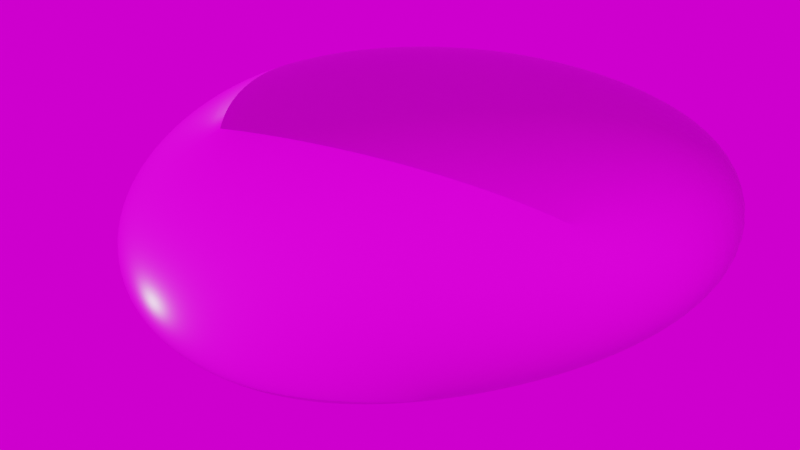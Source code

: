 # Source: the-great-eye-rock-true.blend  (saved by Blender 3.4.6; exported with 4.5.12 LTS)
import bpy
from mathutils import Matrix  # noqa: F401  (used for matrix-valued properties, if any)

bpy.ops.wm.read_factory_settings(use_empty=True)
scene = bpy.context.scene
scene.name = 'Scene'

# ---- collections
col_collection = bpy.data.collections.new('Collection'); scene.collection.children.link(col_collection)

# ---- images (referenced by path relative to the original .blend; pixels are not part of the script)
import os
ASSET_DIR = os.environ.get("B2B_ASSET_DIR", "")  # directory of the original .blend (textures are referenced by path, not embedded)
HERE = os.path.dirname(os.path.abspath(__file__))  # packed textures are extracted next to this script under _unpacked/

def load_image(name, relpath, width, height, colorspace="sRGB"):
    """Load a texture the original file referenced (path relative to the .blend, or extracted next to this script)."""
    p = next((c for c in (os.path.join(HERE, relpath), os.path.join(ASSET_DIR, relpath)) if relpath and os.path.exists(c)), "")
    if p:
        img = bpy.data.images.load(p, check_existing=True)
        img.name = name
    else:  # same state as the original file: an image datablock whose file is absent (Cycles renders it pink)
        img = bpy.data.images.new(name, width, height)
        img.source = "FILE"
        img.filepath = "//" + (relpath or name)
    img.colorspace_settings.name = colorspace
    return img
img_rock020_1k_displacement_jpg_001 = load_image('Rock020_1K_Displacement.jpg.001', 'Rock020_1K-JPG/Rock020_1K_Displacement.jpg', 1024, 1024, 'Non-Color')
img_rock020_1k_color_jpg_001 = load_image('Rock020_1K_Color.jpg.001', 'Rock020_1K-JPG/Rock020_1K_Color.jpg', 1024, 1024, 'sRGB')
img_rock020_1k_roughness_jpg_001 = load_image('Rock020_1K_Roughness.jpg.001', 'Rock020_1K-JPG/Rock020_1K_Roughness.jpg', 1024, 1024, 'Non-Color')
img_rock020_1k_normaldx_jpg_001 = load_image('Rock020_1K_NormalDX.jpg.001', 'Rock020_1K-JPG/Rock020_1K_NormalDX.jpg', 1024, 1024, 'Non-Color')
img_rock020_1k_ambientocclusion_jpg_001 = load_image('Rock020_1K_AmbientOcclusion.jpg.001', 'Rock020_1K-JPG/Rock020_1K_AmbientOcclusion.jpg', 1024, 1024, 'Non-Color')
img_rok = load_image('Rok', '', 1024, 1024, 'sRGB')

# ---- materials (node trees are filled in below, after node groups)
mat_material = bpy.data.materials.new('Material')
mat_material.use_transparent_shadow = False

# ---- material node trees
mat_material.use_nodes = True; mat_material.node_tree.nodes.clear()
_N = mat_material.node_tree.nodes; _L = mat_material.node_tree.links
n0 = _N.new('ShaderNodeOutputMaterial'); n0.name = 'Material Output'; n0.location = (300, 300)
n1 = _N.new('ShaderNodeBsdfPrincipled'); n1.name = 'Principled BSDF'; n1.location = (10, 300)
n1.distribution = 'GGX'
n1.subsurface_method = 'RANDOM_WALK_SKIN'
n1.inputs[3].default_value = 1.45
n1.inputs[27].default_value = (0.0, 0.0, 0.0, 1.0)
n1.inputs[28].default_value = 1.0
n2 = _N.new('ShaderNodeTexImage'); n2.name = 'Image Texture'; n2.location = (86, -1150)
n2.label = 'Displacement'
n2.image = img_rock020_1k_displacement_jpg_001
n3 = _N.new('ShaderNodeDisplacement'); n3.name = 'Displacement'; n3.location = (110, -400)
n3.inputs[2].default_value = 1.0
n4 = _N.new('ShaderNodeTexImage'); n4.name = 'Image Texture.001'; n4.location = (86, -310)
n4.label = 'Base Color'
n4.image = img_rock020_1k_color_jpg_001
n5 = _N.new('ShaderNodeTexImage'); n5.name = 'Image Texture.002'; n5.location = (86, -590)
n5.label = 'Roughness'
n5.image = img_rock020_1k_roughness_jpg_001
n6 = _N.new('ShaderNodeTexImage'); n6.name = 'Image Texture.003'; n6.location = (86, -870)
n6.label = 'Normal'
n6.image = img_rock020_1k_normaldx_jpg_001
n7 = _N.new('ShaderNodeNormalMap'); n7.name = 'Normal Map'; n7.location = (-240, -340)
n8 = _N.new('ShaderNodeTexImage'); n8.name = 'Image Texture.004'; n8.location = (86, -30)
n8.label = 'Ambient Occlusion'
n8.image = img_rock020_1k_ambientocclusion_jpg_001
n9 = _N.new('ShaderNodeMapping'); n9.name = 'Mapping'; n9.location = (230, -30)
n10 = _N.new('NodeReroute'); n10.name = 'Reroute'; n10.location = (36, -700)
n10.width = 16
n10.socket_idname = 'NodeSocketVector'
n11 = _N.new('ShaderNodeTexCoord'); n11.name = 'Texture Coordinate'; n11.location = (30, -30)
n12 = _N.new('NodeFrame'); n12.name = 'Frame'; n12.location = (-1270, 330)
n12.label = 'Mapping'
n12.width = 400
n13 = _N.new('NodeFrame'); n13.name = 'Frame.001'; n13.location = (-626, 530)
n13.label = 'Textures'
n13.width = 356
n2.parent = n13
n4.parent = n13
n5.parent = n13
n6.parent = n13
n8.parent = n13
n9.parent = n12
n10.parent = n13
n11.parent = n12
_L.new(n1.outputs[0], n0.inputs[0])
_L.new(n2.outputs[0], n3.inputs[0])
_L.new(n3.outputs[0], n0.inputs[2])
_L.new(n4.outputs[0], n1.inputs[0])
_L.new(n5.outputs[0], n1.inputs[2])
_L.new(n6.outputs[0], n7.inputs[1])
_L.new(n7.outputs[0], n1.inputs[5])
_L.new(n10.outputs[0], n8.inputs[0])
_L.new(n10.outputs[0], n4.inputs[0])
_L.new(n10.outputs[0], n5.inputs[0])
_L.new(n10.outputs[0], n6.inputs[0])
_L.new(n10.outputs[0], n2.inputs[0])
_L.new(n9.outputs[0], n10.inputs[0])
_L.new(n11.outputs[2], n9.inputs[0])
n0.is_active_output = True

# ---- world
world_world = bpy.data.worlds.new('World'); scene.world = world_world
world_world.use_nodes = True; world_world.node_tree.nodes.clear()
_N = world_world.node_tree.nodes; _L = world_world.node_tree.links
n0 = _N.new('ShaderNodeOutputWorld'); n0.name = 'World Output'; n0.location = (300, 300)
n1 = _N.new('ShaderNodeBackground'); n1.name = 'Background'; n1.location = (10, 300)
n2 = _N.new('ShaderNodeTexEnvironment'); n2.name = 'Environment Texture'; n2.location = (-180, 275)
n2.image = img_rok
_L.new(n1.outputs[0], n0.inputs[0])
_L.new(n2.outputs[0], n1.inputs[0])
n0.is_active_output = True
world_world.color = (0.05088, 0.05088, 0.05088)
world_world.use_sun_shadow = False
world_world.sun_shadow_jitter_overblur = 0.0

# ---- meshes
me_cube = bpy.data.meshes.new('Cube')
me_cube.from_pydata([(4.234, 0.3454, 1.847), (1.0, 1.703, -1.0), (4.883, 2.023, 1.0), (1.0, -1.0, -1.0), (-2.292, 4.245, 0.6723), (-1.0, 1.0, -1.0), (-2.459, -2.091, 1.0), (-1.0, -1.0, -1.0)], [], [(0, 4, 6, 2), (3, 2, 6, 7), (7, 6, 4, 5), (5, 1, 3, 7), (1, 0, 2, 3), (5, 4, 0, 1)])
me_cube.polygons.foreach_set('use_smooth', [True] * 6)
_uv = me_cube.uv_layers.new(name='UVMap')
_uv.uv.foreach_set('vector', [0.625, 0.5, 0.875, 0.5, 0.875, 0.75, 0.625, 0.75, 0.375, 0.75, 0.625, 0.75, 0.625, 1.0, 0.375, 1.0, 0.375, 0.0, 0.625, 0.0, 0.625, 0.25, 0.375, 0.25, 0.125, 0.5, 0.375, 0.5, 0.375, 0.75, 0.125, 0.75, 0.375, 0.5, 0.625, 0.5, 0.625, 0.75, 0.375, 0.75, 0.375, 0.25, 0.625, 0.25, 0.625, 0.5, 0.375, 0.5])
_ca = me_cube.color_attributes.new('Col', 'BYTE_COLOR', 'CORNER')
_ca.data.foreach_set('color', [1.0, 1.0, 1.0, 1.0, 1.0, 1.0, 1.0, 1.0, 1.0, 1.0, 1.0, 1.0, 1.0, 1.0, 1.0, 1.0, 1.0, 1.0, 1.0, 1.0, 1.0, 1.0, 1.0, 1.0, 1.0, 1.0, 1.0, 1.0, 1.0, 1.0, 1.0, 1.0, 1.0, 1.0, 1.0, 1.0, 1.0, 1.0, 1.0, 1.0, 1.0, 1.0, 1.0, 1.0, 1.0, 1.0, 1.0, 1.0, 1.0, 1.0, 1.0, 1.0, 1.0, 1.0, 1.0, 1.0, 1.0, 1.0, 1.0, 1.0, 1.0, 1.0, 1.0, 1.0, 1.0, 1.0, 1.0, 1.0, 1.0, 1.0, 1.0, 1.0, 1.0, 1.0, 1.0, 1.0, 1.0, 1.0, 1.0, 1.0, 1.0, 1.0, 1.0, 1.0, 1.0, 1.0, 1.0, 1.0, 1.0, 1.0, 1.0, 1.0, 1.0, 1.0, 1.0, 1.0])
me_cube.materials.append(mat_material)
me_cube.use_mirror_vertex_groups = False
me_cube.update()

# ---- objects
ob_cube = bpy.data.objects.new('Cube', me_cube)

# ---- transforms, parenting, visibility, modifiers, constraints
ob_cube.location = (0.0, 0.0, 3.681)
ob_cube.scale = (1.0, 1.04, 1.0)
ob_cube.lock_rotations_4d = False
ob_cube.empty_display_type = 'ARROWS'
ob_cube.lineart.crease_threshold = 0.0
_m = ob_cube.modifiers.new('Subdivision', 'SUBSURF')
_m.levels = 3
_m.render_levels = 5
_m = ob_cube.modifiers.new('Displace', 'DISPLACE')
_m.strength = 0.7
_m.invert_vertex_group = True
_m.texture_coords = 'GLOBAL'

# ---- collection membership
col_collection.objects.link(ob_cube)

# ---- scene / render settings (as saved in the file)
scene.frame_start = 1; scene.frame_end = 250; scene.frame_set(1)
scene.render.engine = 'BLENDER_EEVEE_NEXT'
scene.cycles.sampling_pattern = 'TABULATED_SOBOL'
scene.cycles.use_light_tree = False
scene.view_settings.view_transform = 'Filmic'
bpy.context.view_layer.update()

# ---- added for rendering (the .blend has no active camera and no usable light): camera, sun
cam_auto = bpy.data.cameras.new('AutoCamera')
cam_auto.lens = 50.0
cam_auto.sensor_width = 36.0
cam_auto.clip_end = 1000.0
ob_auto_camera = bpy.data.objects.new('AutoCamera', cam_auto)
scene.collection.objects.link(ob_auto_camera)
ob_auto_camera.location = (5.35608, -5.05399, 7.57863)
ob_auto_camera.rotation_euler = (1.09748, -7.21219e-08, 0.694738)
scene.camera = ob_auto_camera
light_auto_sun = bpy.data.lights.new('AutoSun', 'SUN')
light_auto_sun.energy = 3.0
light_auto_sun.angle = 0.0523599
ob_auto_sun = bpy.data.objects.new('AutoSun', light_auto_sun)
scene.collection.objects.link(ob_auto_sun)
ob_auto_sun.rotation_euler = (0.872665, 0.174533, 0.523599)
bpy.context.view_layer.update()

